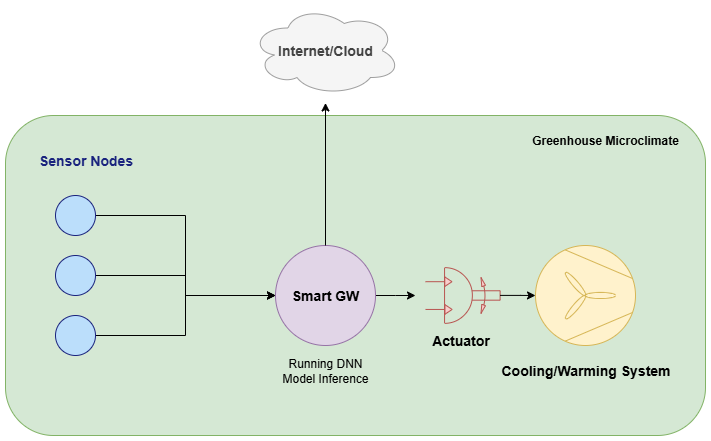

The diagram above was exported from draw.io. Its source (the exported page's mxGraphModel, read from the mxfile embedded in the PNG):
<mxGraphModel dx="1355" dy="889" grid="1" gridSize="10" guides="1" tooltips="1" connect="1" arrows="1" fold="1" page="1" pageScale="1" pageWidth="1169" pageHeight="827" math="0" shadow="0">
  <root>
    <mxCell id="0" />
    <mxCell id="1" parent="0" />
    <mxCell id="DnvjA3s6AqN0Cq3EayjF-11" value="" style="rounded=1;whiteSpace=wrap;html=1;fillColor=#d5e8d4;strokeColor=#82b366;" vertex="1" parent="1">
      <mxGeometry x="30" y="120" width="700" height="320" as="geometry" />
    </mxCell>
    <mxCell id="sensorGroup" value="Sensor Nodes" style="text;html=1;fontSize=14;fontStyle=1;align=center;fontColor=#1a237e;" parent="1" vertex="1">
      <mxGeometry x="60" y="150" width="100" height="30" as="geometry" />
    </mxCell>
    <mxCell id="DnvjA3s6AqN0Cq3EayjF-7" style="edgeStyle=orthogonalEdgeStyle;rounded=0;orthogonalLoop=1;jettySize=auto;html=1;entryX=0;entryY=0.5;entryDx=0;entryDy=0;" edge="1" parent="1" source="sensor1" target="smartGW">
      <mxGeometry relative="1" as="geometry" />
    </mxCell>
    <mxCell id="sensor1" value="" style="ellipse;whiteSpace=wrap;html=1;fillColor=#bbdefb;strokeColor=#1a237e;" parent="1" vertex="1">
      <mxGeometry x="80" y="200" width="40" height="40" as="geometry" />
    </mxCell>
    <mxCell id="DnvjA3s6AqN0Cq3EayjF-8" style="edgeStyle=orthogonalEdgeStyle;rounded=0;orthogonalLoop=1;jettySize=auto;html=1;entryX=0;entryY=0.5;entryDx=0;entryDy=0;" edge="1" parent="1" source="sensor2" target="smartGW">
      <mxGeometry relative="1" as="geometry" />
    </mxCell>
    <mxCell id="sensor2" value="" style="ellipse;whiteSpace=wrap;html=1;fillColor=#bbdefb;strokeColor=#1a237e;" parent="1" vertex="1">
      <mxGeometry x="80" y="260" width="40" height="40" as="geometry" />
    </mxCell>
    <mxCell id="DnvjA3s6AqN0Cq3EayjF-9" style="edgeStyle=orthogonalEdgeStyle;rounded=0;orthogonalLoop=1;jettySize=auto;html=1;entryX=0;entryY=0.5;entryDx=0;entryDy=0;" edge="1" parent="1" source="sensor3" target="smartGW">
      <mxGeometry relative="1" as="geometry" />
    </mxCell>
    <mxCell id="sensor3" value="" style="ellipse;whiteSpace=wrap;html=1;fillColor=#bbdefb;strokeColor=#1a237e;" parent="1" vertex="1">
      <mxGeometry x="80" y="320" width="40" height="40" as="geometry" />
    </mxCell>
    <mxCell id="DnvjA3s6AqN0Cq3EayjF-4" style="edgeStyle=orthogonalEdgeStyle;rounded=0;orthogonalLoop=1;jettySize=auto;html=1;" edge="1" parent="1" source="smartGW">
      <mxGeometry relative="1" as="geometry">
        <mxPoint x="440" y="300" as="targetPoint" />
      </mxGeometry>
    </mxCell>
    <mxCell id="smartGW" value="Smart GW" style="ellipse;whiteSpace=wrap;html=1;fillColor=#e1d5e7;strokeColor=#9673a6;fontSize=14;fontStyle=1;" parent="1" vertex="1">
      <mxGeometry x="300" y="250" width="100" height="100" as="geometry" />
    </mxCell>
    <mxCell id="cloud" value="Internet/Cloud" style="ellipse;whiteSpace=wrap;html=1;fillColor=#f5f5f5;strokeColor=#9e9e9e;shape=cloud;fontSize=14;fontColor=#424242;fontStyle=1" parent="1" vertex="1">
      <mxGeometry x="275" y="10" width="150" height="90" as="geometry" />
    </mxCell>
    <mxCell id="systemLabel" value="Cooling/Warming System" style="text;html=1;fontSize=14;fontStyle=1;align=center;fontColor=#000000;" parent="1" vertex="1">
      <mxGeometry x="510" y="360" width="200" height="30" as="geometry" />
    </mxCell>
    <mxCell id="DnvjA3s6AqN0Cq3EayjF-1" style="edgeStyle=orthogonalEdgeStyle;rounded=0;orthogonalLoop=1;jettySize=auto;html=1;entryX=0.5;entryY=1.083;entryDx=0;entryDy=0;entryPerimeter=0;" edge="1" parent="1" source="smartGW" target="cloud">
      <mxGeometry relative="1" as="geometry" />
    </mxCell>
    <mxCell id="DnvjA3s6AqN0Cq3EayjF-2" value="" style="verticalLabelPosition=bottom;outlineConnect=0;align=center;dashed=0;html=1;verticalAlign=top;shape=mxgraph.pid.misc.fan;fillColor=#fff2cc;strokeColor=#d6b656;" vertex="1" parent="1">
      <mxGeometry x="560" y="250" width="100" height="100" as="geometry" />
    </mxCell>
    <mxCell id="DnvjA3s6AqN0Cq3EayjF-3" value="" style="verticalLabelPosition=bottom;aspect=fixed;html=1;verticalAlign=top;fillColor=#f8cecc;align=center;outlineConnect=0;shape=mxgraph.fluid_power.x11280;points=[[0,0.25,0],[0,0.75,0]];strokeColor=#b85450;" vertex="1" parent="1">
      <mxGeometry x="450" y="272.13" width="74.62" height="55.74" as="geometry" />
    </mxCell>
    <mxCell id="DnvjA3s6AqN0Cq3EayjF-5" style="edgeStyle=orthogonalEdgeStyle;rounded=0;orthogonalLoop=1;jettySize=auto;html=1;entryX=0;entryY=0.5;entryDx=0;entryDy=0;entryPerimeter=0;" edge="1" parent="1" source="DnvjA3s6AqN0Cq3EayjF-3" target="DnvjA3s6AqN0Cq3EayjF-2">
      <mxGeometry relative="1" as="geometry" />
    </mxCell>
    <mxCell id="DnvjA3s6AqN0Cq3EayjF-6" value="Actuator" style="text;html=1;fontSize=14;fontStyle=1;align=center;fontColor=#000000;" vertex="1" parent="1">
      <mxGeometry x="444.62" y="330" width="80" height="30" as="geometry" />
    </mxCell>
    <mxCell id="DnvjA3s6AqN0Cq3EayjF-10" value="Running DNN Model Inference" style="text;html=1;align=center;verticalAlign=middle;whiteSpace=wrap;rounded=0;" vertex="1" parent="1">
      <mxGeometry x="300" y="360" width="100" height="30" as="geometry" />
    </mxCell>
    <mxCell id="DnvjA3s6AqN0Cq3EayjF-12" value="Greenhouse Microclimate" style="text;html=1;align=center;verticalAlign=middle;whiteSpace=wrap;rounded=0;fontStyle=1" vertex="1" parent="1">
      <mxGeometry x="550" y="130" width="160" height="30" as="geometry" />
    </mxCell>
  </root>
</mxGraphModel>